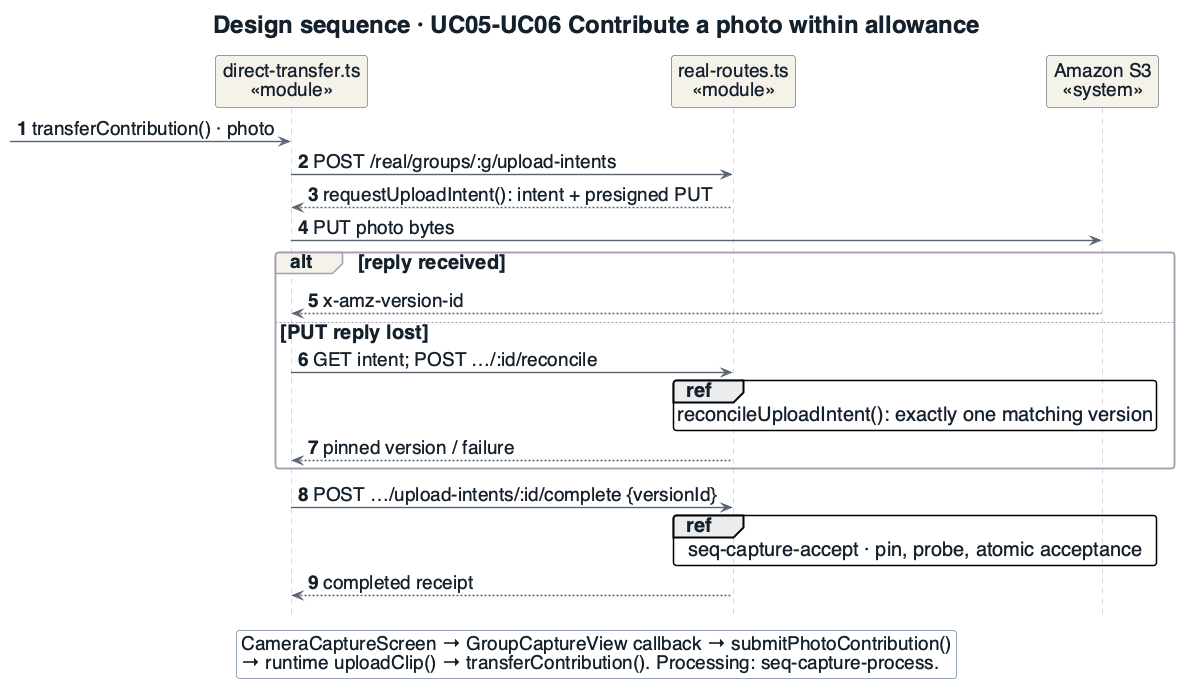

The diagram above was rendered by PlantUML. Its source (embedded in the PNG):
@startuml
!include _style.iuml
title Design sequence · UC05-UC06 Contribute a photo within allowance
hide footbox
autonumber
skinparam Padding 0
skinparam sequence {
 MessageSpacing 0
 ParticipantPadding 5
 BoxPadding 3
}
skinparam ParticipantFontSize 19
skinparam SequenceGroupHeaderFontSize 19
skinparam maxMessageSize 500
skinparam sequenceMessageSpan true
participant "direct-transfer.ts\n«module»" as D
participant "real-routes.ts\n«module»" as API
participant "Amazon S3\n«system»" as S3
[-> D : transferContribution() · photo
D -> API : POST /real/groups/:g/upload-intents
API --> D : requestUploadIntent(): intent + presigned PUT
D -> S3 : PUT photo bytes
alt reply received
 S3 --> D : x-amz-version-id
else PUT reply lost
 D -> API : GET intent; POST …/:id/reconcile
 ref over API,S3 : reconcileUploadIntent(): exactly one matching version
 API --> D : pinned version / failure
end
D -> API : POST …/upload-intents/:id/complete {versionId}
ref over API,S3 : seq-capture-accept · pin, probe, atomic acceptance
API --> D : completed receipt
legend bottom
CameraCaptureScreen → GroupCaptureView callback → submitPhotoContribution()
→ runtime uploadClip() → transferContribution(). Processing: seq-capture-process.
endlegend
@enduml